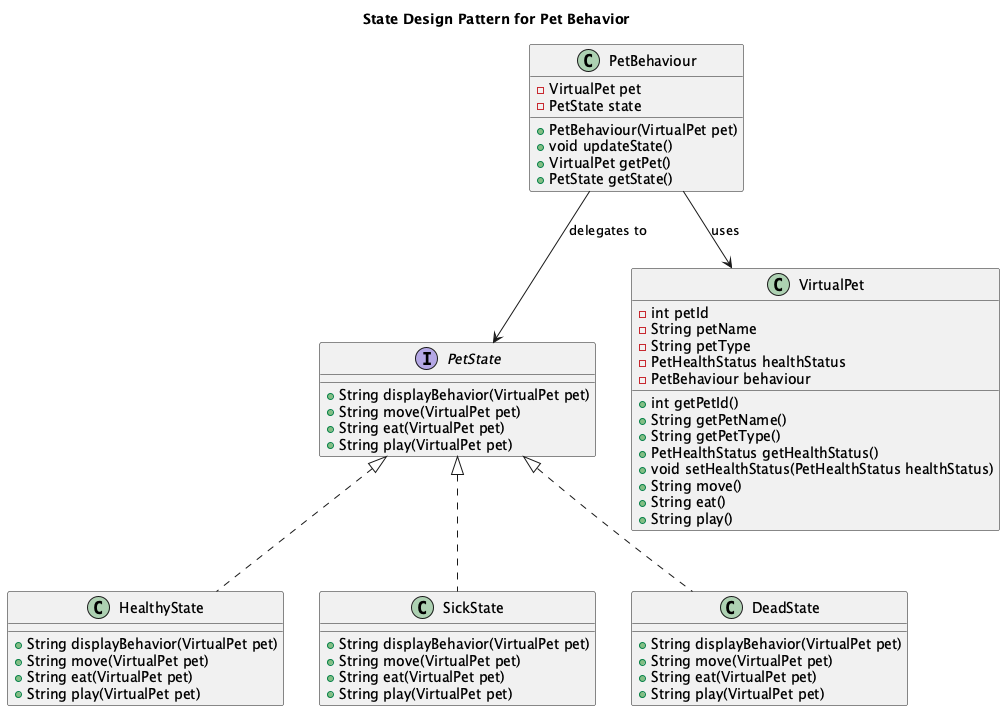

The diagram above was rendered by PlantUML. Its source (embedded in the PNG):
@startuml
title State Design Pattern for Pet Behavior

' Context class
class PetBehaviour {
    - VirtualPet pet
    - PetState state
    + PetBehaviour(VirtualPet pet)
    + void updateState()
    + VirtualPet getPet()
    + PetState getState()
}

' State interface
interface PetState {
    + String displayBehavior(VirtualPet pet)
    + String move(VirtualPet pet)
    + String eat(VirtualPet pet)
    + String play(VirtualPet pet)
}

' Concrete States
class HealthyState implements PetState {
    + String displayBehavior(VirtualPet pet)
    + String move(VirtualPet pet)
    + String eat(VirtualPet pet)
    + String play(VirtualPet pet)
}

class SickState implements PetState {
    + String displayBehavior(VirtualPet pet)
    + String move(VirtualPet pet)
    + String eat(VirtualPet pet)
    + String play(VirtualPet pet)
}

class DeadState implements PetState {
    + String displayBehavior(VirtualPet pet)
    + String move(VirtualPet pet)
    + String eat(VirtualPet pet)
    + String play(VirtualPet pet)
}

' VirtualPet class
class VirtualPet {
    - int petId
    - String petName
    - String petType
    - PetHealthStatus healthStatus
    - PetBehaviour behaviour
    + int getPetId()
    + String getPetName()
    + String getPetType()
    + PetHealthStatus getHealthStatus()
    + void setHealthStatus(PetHealthStatus healthStatus)
    + String move()
    + String eat()
    + String play()
}

' ' Enum for PetHealthStatus
' enum PetHealthStatus {
'     HEALTHY
'     SICK
'     DEAD
' }

' Relationships
PetBehaviour --> PetState : delegates to
' PetState <|.. HealthyState
' PetState <|.. SickState
' PetState <|.. DeadState
PetBehaviour --> VirtualPet : uses
' VirtualPet --> PetHealthStatus : has

@enduml